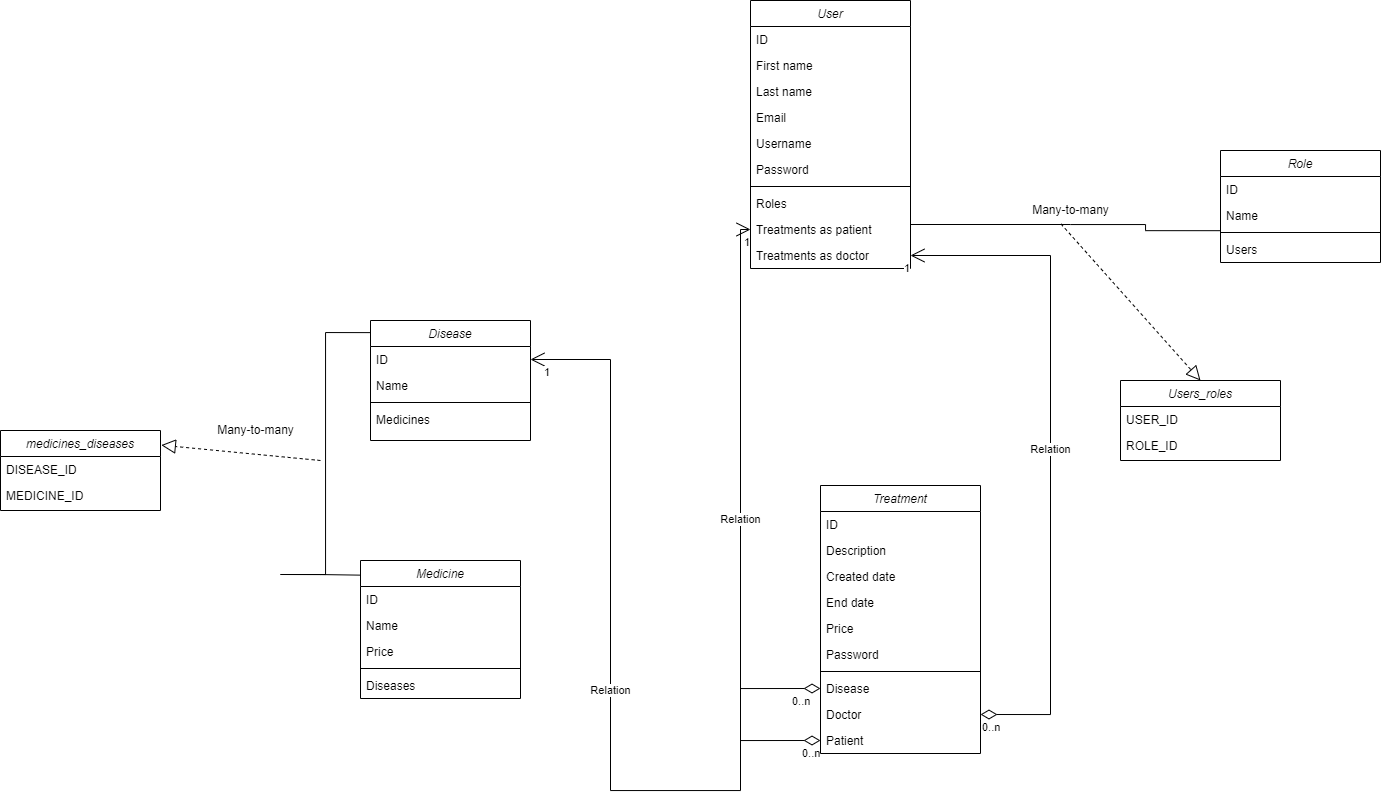

The diagram above was exported from draw.io. Its source (the exported page's mxGraphModel, read from the mxfile embedded in the PNG):
<mxGraphModel dx="2998" dy="1215" grid="1" gridSize="10" guides="1" tooltips="1" connect="1" arrows="1" fold="1" page="1" pageScale="1" pageWidth="827" pageHeight="1169" math="0" shadow="0">
  <root>
    <mxCell id="WIyWlLk6GJQsqaUBKTNV-0" />
    <mxCell id="WIyWlLk6GJQsqaUBKTNV-1" parent="WIyWlLk6GJQsqaUBKTNV-0" />
    <mxCell id="zkfFHV4jXpPFQw0GAbJ--0" value="User" style="swimlane;fontStyle=2;align=center;verticalAlign=top;childLayout=stackLayout;horizontal=1;startSize=26;horizontalStack=0;resizeParent=1;resizeLast=0;collapsible=1;marginBottom=0;rounded=0;shadow=0;strokeWidth=1;" parent="WIyWlLk6GJQsqaUBKTNV-1" vertex="1">
      <mxGeometry x="80" y="100" width="160" height="268" as="geometry">
        <mxRectangle x="230" y="140" width="160" height="26" as="alternateBounds" />
      </mxGeometry>
    </mxCell>
    <mxCell id="zkfFHV4jXpPFQw0GAbJ--1" value="ID" style="text;align=left;verticalAlign=top;spacingLeft=4;spacingRight=4;overflow=hidden;rotatable=0;points=[[0,0.5],[1,0.5]];portConstraint=eastwest;" parent="zkfFHV4jXpPFQw0GAbJ--0" vertex="1">
      <mxGeometry y="26" width="160" height="26" as="geometry" />
    </mxCell>
    <mxCell id="zkfFHV4jXpPFQw0GAbJ--2" value="First name" style="text;align=left;verticalAlign=top;spacingLeft=4;spacingRight=4;overflow=hidden;rotatable=0;points=[[0,0.5],[1,0.5]];portConstraint=eastwest;rounded=0;shadow=0;html=0;" parent="zkfFHV4jXpPFQw0GAbJ--0" vertex="1">
      <mxGeometry y="52" width="160" height="26" as="geometry" />
    </mxCell>
    <mxCell id="zkfFHV4jXpPFQw0GAbJ--3" value="Last name" style="text;align=left;verticalAlign=top;spacingLeft=4;spacingRight=4;overflow=hidden;rotatable=0;points=[[0,0.5],[1,0.5]];portConstraint=eastwest;rounded=0;shadow=0;html=0;" parent="zkfFHV4jXpPFQw0GAbJ--0" vertex="1">
      <mxGeometry y="78" width="160" height="26" as="geometry" />
    </mxCell>
    <mxCell id="1wwBy5Ni3iUJn7G4oR4E-0" value="Email" style="text;align=left;verticalAlign=top;spacingLeft=4;spacingRight=4;overflow=hidden;rotatable=0;points=[[0,0.5],[1,0.5]];portConstraint=eastwest;rounded=0;shadow=0;html=0;" vertex="1" parent="zkfFHV4jXpPFQw0GAbJ--0">
      <mxGeometry y="104" width="160" height="26" as="geometry" />
    </mxCell>
    <mxCell id="1wwBy5Ni3iUJn7G4oR4E-2" value="Username" style="text;align=left;verticalAlign=top;spacingLeft=4;spacingRight=4;overflow=hidden;rotatable=0;points=[[0,0.5],[1,0.5]];portConstraint=eastwest;rounded=0;shadow=0;html=0;" vertex="1" parent="zkfFHV4jXpPFQw0GAbJ--0">
      <mxGeometry y="130" width="160" height="26" as="geometry" />
    </mxCell>
    <mxCell id="1wwBy5Ni3iUJn7G4oR4E-1" value="Password" style="text;align=left;verticalAlign=top;spacingLeft=4;spacingRight=4;overflow=hidden;rotatable=0;points=[[0,0.5],[1,0.5]];portConstraint=eastwest;rounded=0;shadow=0;html=0;" vertex="1" parent="zkfFHV4jXpPFQw0GAbJ--0">
      <mxGeometry y="156" width="160" height="26" as="geometry" />
    </mxCell>
    <mxCell id="zkfFHV4jXpPFQw0GAbJ--4" value="" style="line;html=1;strokeWidth=1;align=left;verticalAlign=middle;spacingTop=-1;spacingLeft=3;spacingRight=3;rotatable=0;labelPosition=right;points=[];portConstraint=eastwest;" parent="zkfFHV4jXpPFQw0GAbJ--0" vertex="1">
      <mxGeometry y="182" width="160" height="8" as="geometry" />
    </mxCell>
    <mxCell id="zkfFHV4jXpPFQw0GAbJ--5" value="Roles" style="text;align=left;verticalAlign=top;spacingLeft=4;spacingRight=4;overflow=hidden;rotatable=0;points=[[0,0.5],[1,0.5]];portConstraint=eastwest;" parent="zkfFHV4jXpPFQw0GAbJ--0" vertex="1">
      <mxGeometry y="190" width="160" height="26" as="geometry" />
    </mxCell>
    <mxCell id="1wwBy5Ni3iUJn7G4oR4E-5" value="Treatments as patient" style="text;align=left;verticalAlign=top;spacingLeft=4;spacingRight=4;overflow=hidden;rotatable=0;points=[[0,0.5],[1,0.5]];portConstraint=eastwest;" vertex="1" parent="zkfFHV4jXpPFQw0GAbJ--0">
      <mxGeometry y="216" width="160" height="26" as="geometry" />
    </mxCell>
    <mxCell id="1wwBy5Ni3iUJn7G4oR4E-4" value="Treatments as doctor" style="text;align=left;verticalAlign=top;spacingLeft=4;spacingRight=4;overflow=hidden;rotatable=0;points=[[0,0.5],[1,0.5]];portConstraint=eastwest;" vertex="1" parent="zkfFHV4jXpPFQw0GAbJ--0">
      <mxGeometry y="242" width="160" height="26" as="geometry" />
    </mxCell>
    <mxCell id="1wwBy5Ni3iUJn7G4oR4E-6" value="Role" style="swimlane;fontStyle=2;align=center;verticalAlign=top;childLayout=stackLayout;horizontal=1;startSize=26;horizontalStack=0;resizeParent=1;resizeLast=0;collapsible=1;marginBottom=0;rounded=0;shadow=0;strokeWidth=1;" vertex="1" parent="WIyWlLk6GJQsqaUBKTNV-1">
      <mxGeometry x="550" y="250" width="160" height="112" as="geometry">
        <mxRectangle x="230" y="140" width="160" height="26" as="alternateBounds" />
      </mxGeometry>
    </mxCell>
    <mxCell id="1wwBy5Ni3iUJn7G4oR4E-7" value="ID" style="text;align=left;verticalAlign=top;spacingLeft=4;spacingRight=4;overflow=hidden;rotatable=0;points=[[0,0.5],[1,0.5]];portConstraint=eastwest;" vertex="1" parent="1wwBy5Ni3iUJn7G4oR4E-6">
      <mxGeometry y="26" width="160" height="26" as="geometry" />
    </mxCell>
    <mxCell id="1wwBy5Ni3iUJn7G4oR4E-8" value="Name" style="text;align=left;verticalAlign=top;spacingLeft=4;spacingRight=4;overflow=hidden;rotatable=0;points=[[0,0.5],[1,0.5]];portConstraint=eastwest;rounded=0;shadow=0;html=0;" vertex="1" parent="1wwBy5Ni3iUJn7G4oR4E-6">
      <mxGeometry y="52" width="160" height="26" as="geometry" />
    </mxCell>
    <mxCell id="1wwBy5Ni3iUJn7G4oR4E-17" value="" style="line;html=1;strokeWidth=1;align=left;verticalAlign=middle;spacingTop=-1;spacingLeft=3;spacingRight=3;rotatable=0;labelPosition=right;points=[];portConstraint=eastwest;" vertex="1" parent="1wwBy5Ni3iUJn7G4oR4E-6">
      <mxGeometry y="78" width="160" height="8" as="geometry" />
    </mxCell>
    <mxCell id="1wwBy5Ni3iUJn7G4oR4E-9" value="Users" style="text;align=left;verticalAlign=top;spacingLeft=4;spacingRight=4;overflow=hidden;rotatable=0;points=[[0,0.5],[1,0.5]];portConstraint=eastwest;rounded=0;shadow=0;html=0;" vertex="1" parent="1wwBy5Ni3iUJn7G4oR4E-6">
      <mxGeometry y="86" width="160" height="26" as="geometry" />
    </mxCell>
    <mxCell id="1wwBy5Ni3iUJn7G4oR4E-18" value="Users_roles" style="swimlane;fontStyle=2;align=center;verticalAlign=top;childLayout=stackLayout;horizontal=1;startSize=26;horizontalStack=0;resizeParent=1;resizeLast=0;collapsible=1;marginBottom=0;rounded=0;shadow=0;strokeWidth=1;" vertex="1" parent="WIyWlLk6GJQsqaUBKTNV-1">
      <mxGeometry x="450" y="480" width="160" height="80" as="geometry">
        <mxRectangle x="230" y="140" width="160" height="26" as="alternateBounds" />
      </mxGeometry>
    </mxCell>
    <mxCell id="1wwBy5Ni3iUJn7G4oR4E-19" value="USER_ID" style="text;align=left;verticalAlign=top;spacingLeft=4;spacingRight=4;overflow=hidden;rotatable=0;points=[[0,0.5],[1,0.5]];portConstraint=eastwest;" vertex="1" parent="1wwBy5Ni3iUJn7G4oR4E-18">
      <mxGeometry y="26" width="160" height="26" as="geometry" />
    </mxCell>
    <mxCell id="1wwBy5Ni3iUJn7G4oR4E-20" value="ROLE_ID" style="text;align=left;verticalAlign=top;spacingLeft=4;spacingRight=4;overflow=hidden;rotatable=0;points=[[0,0.5],[1,0.5]];portConstraint=eastwest;rounded=0;shadow=0;html=0;" vertex="1" parent="1wwBy5Ni3iUJn7G4oR4E-18">
      <mxGeometry y="52" width="160" height="26" as="geometry" />
    </mxCell>
    <mxCell id="1wwBy5Ni3iUJn7G4oR4E-25" style="edgeStyle=orthogonalEdgeStyle;rounded=0;orthogonalLoop=1;jettySize=auto;html=1;entryX=-0.004;entryY=1.084;entryDx=0;entryDy=0;entryPerimeter=0;endArrow=none;endFill=0;" edge="1" parent="WIyWlLk6GJQsqaUBKTNV-1" source="1wwBy5Ni3iUJn7G4oR4E-24" target="1wwBy5Ni3iUJn7G4oR4E-8">
      <mxGeometry relative="1" as="geometry" />
    </mxCell>
    <mxCell id="1wwBy5Ni3iUJn7G4oR4E-24" value="" style="line;html=1;strokeWidth=1;align=left;verticalAlign=middle;spacingTop=-1;spacingLeft=3;spacingRight=3;rotatable=0;labelPosition=right;points=[];portConstraint=eastwest;" vertex="1" parent="WIyWlLk6GJQsqaUBKTNV-1">
      <mxGeometry x="240" y="320" width="160" height="8" as="geometry" />
    </mxCell>
    <mxCell id="1wwBy5Ni3iUJn7G4oR4E-26" value="" style="endArrow=block;dashed=1;endFill=0;endSize=12;html=1;rounded=0;entryX=0.5;entryY=0;entryDx=0;entryDy=0;exitX=0.94;exitY=0.417;exitDx=0;exitDy=0;exitPerimeter=0;" edge="1" parent="WIyWlLk6GJQsqaUBKTNV-1" source="1wwBy5Ni3iUJn7G4oR4E-24" target="1wwBy5Ni3iUJn7G4oR4E-18">
      <mxGeometry width="160" relative="1" as="geometry">
        <mxPoint x="280" y="310" as="sourcePoint" />
        <mxPoint x="440" y="310" as="targetPoint" />
      </mxGeometry>
    </mxCell>
    <mxCell id="1wwBy5Ni3iUJn7G4oR4E-27" value="Many-to-many" style="text;html=1;align=center;verticalAlign=middle;resizable=0;points=[];autosize=1;strokeColor=none;fillColor=none;" vertex="1" parent="WIyWlLk6GJQsqaUBKTNV-1">
      <mxGeometry x="355" y="300" width="90" height="20" as="geometry" />
    </mxCell>
    <mxCell id="1wwBy5Ni3iUJn7G4oR4E-28" value="Treatment" style="swimlane;fontStyle=2;align=center;verticalAlign=top;childLayout=stackLayout;horizontal=1;startSize=26;horizontalStack=0;resizeParent=1;resizeLast=0;collapsible=1;marginBottom=0;rounded=0;shadow=0;strokeWidth=1;" vertex="1" parent="WIyWlLk6GJQsqaUBKTNV-1">
      <mxGeometry x="150" y="585" width="160" height="268" as="geometry">
        <mxRectangle x="230" y="140" width="160" height="26" as="alternateBounds" />
      </mxGeometry>
    </mxCell>
    <mxCell id="1wwBy5Ni3iUJn7G4oR4E-29" value="ID" style="text;align=left;verticalAlign=top;spacingLeft=4;spacingRight=4;overflow=hidden;rotatable=0;points=[[0,0.5],[1,0.5]];portConstraint=eastwest;" vertex="1" parent="1wwBy5Ni3iUJn7G4oR4E-28">
      <mxGeometry y="26" width="160" height="26" as="geometry" />
    </mxCell>
    <mxCell id="1wwBy5Ni3iUJn7G4oR4E-30" value="Description" style="text;align=left;verticalAlign=top;spacingLeft=4;spacingRight=4;overflow=hidden;rotatable=0;points=[[0,0.5],[1,0.5]];portConstraint=eastwest;rounded=0;shadow=0;html=0;" vertex="1" parent="1wwBy5Ni3iUJn7G4oR4E-28">
      <mxGeometry y="52" width="160" height="26" as="geometry" />
    </mxCell>
    <mxCell id="1wwBy5Ni3iUJn7G4oR4E-31" value="Created date" style="text;align=left;verticalAlign=top;spacingLeft=4;spacingRight=4;overflow=hidden;rotatable=0;points=[[0,0.5],[1,0.5]];portConstraint=eastwest;rounded=0;shadow=0;html=0;" vertex="1" parent="1wwBy5Ni3iUJn7G4oR4E-28">
      <mxGeometry y="78" width="160" height="26" as="geometry" />
    </mxCell>
    <mxCell id="1wwBy5Ni3iUJn7G4oR4E-32" value="End date" style="text;align=left;verticalAlign=top;spacingLeft=4;spacingRight=4;overflow=hidden;rotatable=0;points=[[0,0.5],[1,0.5]];portConstraint=eastwest;rounded=0;shadow=0;html=0;" vertex="1" parent="1wwBy5Ni3iUJn7G4oR4E-28">
      <mxGeometry y="104" width="160" height="26" as="geometry" />
    </mxCell>
    <mxCell id="1wwBy5Ni3iUJn7G4oR4E-33" value="Price" style="text;align=left;verticalAlign=top;spacingLeft=4;spacingRight=4;overflow=hidden;rotatable=0;points=[[0,0.5],[1,0.5]];portConstraint=eastwest;rounded=0;shadow=0;html=0;" vertex="1" parent="1wwBy5Ni3iUJn7G4oR4E-28">
      <mxGeometry y="130" width="160" height="26" as="geometry" />
    </mxCell>
    <mxCell id="1wwBy5Ni3iUJn7G4oR4E-34" value="Password" style="text;align=left;verticalAlign=top;spacingLeft=4;spacingRight=4;overflow=hidden;rotatable=0;points=[[0,0.5],[1,0.5]];portConstraint=eastwest;rounded=0;shadow=0;html=0;" vertex="1" parent="1wwBy5Ni3iUJn7G4oR4E-28">
      <mxGeometry y="156" width="160" height="26" as="geometry" />
    </mxCell>
    <mxCell id="1wwBy5Ni3iUJn7G4oR4E-35" value="" style="line;html=1;strokeWidth=1;align=left;verticalAlign=middle;spacingTop=-1;spacingLeft=3;spacingRight=3;rotatable=0;labelPosition=right;points=[];portConstraint=eastwest;" vertex="1" parent="1wwBy5Ni3iUJn7G4oR4E-28">
      <mxGeometry y="182" width="160" height="8" as="geometry" />
    </mxCell>
    <mxCell id="1wwBy5Ni3iUJn7G4oR4E-36" value="Disease" style="text;align=left;verticalAlign=top;spacingLeft=4;spacingRight=4;overflow=hidden;rotatable=0;points=[[0,0.5],[1,0.5]];portConstraint=eastwest;" vertex="1" parent="1wwBy5Ni3iUJn7G4oR4E-28">
      <mxGeometry y="190" width="160" height="26" as="geometry" />
    </mxCell>
    <mxCell id="1wwBy5Ni3iUJn7G4oR4E-37" value="Doctor" style="text;align=left;verticalAlign=top;spacingLeft=4;spacingRight=4;overflow=hidden;rotatable=0;points=[[0,0.5],[1,0.5]];portConstraint=eastwest;" vertex="1" parent="1wwBy5Ni3iUJn7G4oR4E-28">
      <mxGeometry y="216" width="160" height="26" as="geometry" />
    </mxCell>
    <mxCell id="1wwBy5Ni3iUJn7G4oR4E-38" value="Patient" style="text;align=left;verticalAlign=top;spacingLeft=4;spacingRight=4;overflow=hidden;rotatable=0;points=[[0,0.5],[1,0.5]];portConstraint=eastwest;" vertex="1" parent="1wwBy5Ni3iUJn7G4oR4E-28">
      <mxGeometry y="242" width="160" height="26" as="geometry" />
    </mxCell>
    <mxCell id="1wwBy5Ni3iUJn7G4oR4E-39" value="Disease" style="swimlane;fontStyle=2;align=center;verticalAlign=top;childLayout=stackLayout;horizontal=1;startSize=26;horizontalStack=0;resizeParent=1;resizeLast=0;collapsible=1;marginBottom=0;rounded=0;shadow=0;strokeWidth=1;" vertex="1" parent="WIyWlLk6GJQsqaUBKTNV-1">
      <mxGeometry x="-300" y="420" width="160" height="120" as="geometry">
        <mxRectangle x="230" y="140" width="160" height="26" as="alternateBounds" />
      </mxGeometry>
    </mxCell>
    <mxCell id="1wwBy5Ni3iUJn7G4oR4E-40" value="ID" style="text;align=left;verticalAlign=top;spacingLeft=4;spacingRight=4;overflow=hidden;rotatable=0;points=[[0,0.5],[1,0.5]];portConstraint=eastwest;" vertex="1" parent="1wwBy5Ni3iUJn7G4oR4E-39">
      <mxGeometry y="26" width="160" height="26" as="geometry" />
    </mxCell>
    <mxCell id="1wwBy5Ni3iUJn7G4oR4E-41" value="Name" style="text;align=left;verticalAlign=top;spacingLeft=4;spacingRight=4;overflow=hidden;rotatable=0;points=[[0,0.5],[1,0.5]];portConstraint=eastwest;rounded=0;shadow=0;html=0;" vertex="1" parent="1wwBy5Ni3iUJn7G4oR4E-39">
      <mxGeometry y="52" width="160" height="26" as="geometry" />
    </mxCell>
    <mxCell id="1wwBy5Ni3iUJn7G4oR4E-46" value="" style="line;html=1;strokeWidth=1;align=left;verticalAlign=middle;spacingTop=-1;spacingLeft=3;spacingRight=3;rotatable=0;labelPosition=right;points=[];portConstraint=eastwest;" vertex="1" parent="1wwBy5Ni3iUJn7G4oR4E-39">
      <mxGeometry y="78" width="160" height="8" as="geometry" />
    </mxCell>
    <mxCell id="1wwBy5Ni3iUJn7G4oR4E-47" value="Medicines" style="text;align=left;verticalAlign=top;spacingLeft=4;spacingRight=4;overflow=hidden;rotatable=0;points=[[0,0.5],[1,0.5]];portConstraint=eastwest;" vertex="1" parent="1wwBy5Ni3iUJn7G4oR4E-39">
      <mxGeometry y="86" width="160" height="26" as="geometry" />
    </mxCell>
    <mxCell id="1wwBy5Ni3iUJn7G4oR4E-50" value="Medicine" style="swimlane;fontStyle=2;align=center;verticalAlign=top;childLayout=stackLayout;horizontal=1;startSize=26;horizontalStack=0;resizeParent=1;resizeLast=0;collapsible=1;marginBottom=0;rounded=0;shadow=0;strokeWidth=1;" vertex="1" parent="WIyWlLk6GJQsqaUBKTNV-1">
      <mxGeometry x="-310" y="660" width="160" height="138" as="geometry">
        <mxRectangle x="230" y="140" width="160" height="26" as="alternateBounds" />
      </mxGeometry>
    </mxCell>
    <mxCell id="1wwBy5Ni3iUJn7G4oR4E-51" value="ID" style="text;align=left;verticalAlign=top;spacingLeft=4;spacingRight=4;overflow=hidden;rotatable=0;points=[[0,0.5],[1,0.5]];portConstraint=eastwest;" vertex="1" parent="1wwBy5Ni3iUJn7G4oR4E-50">
      <mxGeometry y="26" width="160" height="26" as="geometry" />
    </mxCell>
    <mxCell id="1wwBy5Ni3iUJn7G4oR4E-52" value="Name" style="text;align=left;verticalAlign=top;spacingLeft=4;spacingRight=4;overflow=hidden;rotatable=0;points=[[0,0.5],[1,0.5]];portConstraint=eastwest;rounded=0;shadow=0;html=0;" vertex="1" parent="1wwBy5Ni3iUJn7G4oR4E-50">
      <mxGeometry y="52" width="160" height="26" as="geometry" />
    </mxCell>
    <mxCell id="1wwBy5Ni3iUJn7G4oR4E-55" value="Price" style="text;align=left;verticalAlign=top;spacingLeft=4;spacingRight=4;overflow=hidden;rotatable=0;points=[[0,0.5],[1,0.5]];portConstraint=eastwest;rounded=0;shadow=0;html=0;" vertex="1" parent="1wwBy5Ni3iUJn7G4oR4E-50">
      <mxGeometry y="78" width="160" height="26" as="geometry" />
    </mxCell>
    <mxCell id="1wwBy5Ni3iUJn7G4oR4E-53" value="" style="line;html=1;strokeWidth=1;align=left;verticalAlign=middle;spacingTop=-1;spacingLeft=3;spacingRight=3;rotatable=0;labelPosition=right;points=[];portConstraint=eastwest;" vertex="1" parent="1wwBy5Ni3iUJn7G4oR4E-50">
      <mxGeometry y="104" width="160" height="8" as="geometry" />
    </mxCell>
    <mxCell id="1wwBy5Ni3iUJn7G4oR4E-54" value="Diseases" style="text;align=left;verticalAlign=top;spacingLeft=4;spacingRight=4;overflow=hidden;rotatable=0;points=[[0,0.5],[1,0.5]];portConstraint=eastwest;" vertex="1" parent="1wwBy5Ni3iUJn7G4oR4E-50">
      <mxGeometry y="112" width="160" height="26" as="geometry" />
    </mxCell>
    <mxCell id="1wwBy5Ni3iUJn7G4oR4E-59" value="Relation" style="endArrow=open;html=1;endSize=12;startArrow=diamondThin;startSize=14;startFill=0;edgeStyle=orthogonalEdgeStyle;rounded=0;exitX=0;exitY=0.5;exitDx=0;exitDy=0;entryX=1;entryY=0.5;entryDx=0;entryDy=0;" edge="1" parent="WIyWlLk6GJQsqaUBKTNV-1" source="1wwBy5Ni3iUJn7G4oR4E-36" target="1wwBy5Ni3iUJn7G4oR4E-40">
      <mxGeometry relative="1" as="geometry">
        <mxPoint x="130" y="520" as="sourcePoint" />
        <mxPoint x="290" y="520" as="targetPoint" />
        <Array as="points">
          <mxPoint x="70" y="788" />
          <mxPoint x="70" y="890" />
          <mxPoint x="-60" y="890" />
          <mxPoint x="-60" y="459" />
        </Array>
      </mxGeometry>
    </mxCell>
    <mxCell id="1wwBy5Ni3iUJn7G4oR4E-60" value="0..n" style="edgeLabel;resizable=0;html=1;align=left;verticalAlign=top;" connectable="0" vertex="1" parent="1wwBy5Ni3iUJn7G4oR4E-59">
      <mxGeometry x="-1" relative="1" as="geometry">
        <mxPoint x="-30" as="offset" />
      </mxGeometry>
    </mxCell>
    <mxCell id="1wwBy5Ni3iUJn7G4oR4E-61" value="1" style="edgeLabel;resizable=0;html=1;align=right;verticalAlign=top;" connectable="0" vertex="1" parent="1wwBy5Ni3iUJn7G4oR4E-59">
      <mxGeometry x="1" relative="1" as="geometry">
        <mxPoint x="20" as="offset" />
      </mxGeometry>
    </mxCell>
    <mxCell id="1wwBy5Ni3iUJn7G4oR4E-62" value="Relation" style="endArrow=open;html=1;endSize=12;startArrow=diamondThin;startSize=14;startFill=0;edgeStyle=orthogonalEdgeStyle;rounded=0;exitX=1;exitY=0.5;exitDx=0;exitDy=0;" edge="1" parent="WIyWlLk6GJQsqaUBKTNV-1" source="1wwBy5Ni3iUJn7G4oR4E-37" target="1wwBy5Ni3iUJn7G4oR4E-4">
      <mxGeometry relative="1" as="geometry">
        <mxPoint x="130" y="520" as="sourcePoint" />
        <mxPoint x="290" y="520" as="targetPoint" />
        <Array as="points">
          <mxPoint x="380" y="814" />
          <mxPoint x="380" y="355" />
        </Array>
      </mxGeometry>
    </mxCell>
    <mxCell id="1wwBy5Ni3iUJn7G4oR4E-63" value="0..n" style="edgeLabel;resizable=0;html=1;align=left;verticalAlign=top;" connectable="0" vertex="1" parent="1wwBy5Ni3iUJn7G4oR4E-62">
      <mxGeometry x="-1" relative="1" as="geometry" />
    </mxCell>
    <mxCell id="1wwBy5Ni3iUJn7G4oR4E-64" value="1" style="edgeLabel;resizable=0;html=1;align=right;verticalAlign=top;" connectable="0" vertex="1" parent="1wwBy5Ni3iUJn7G4oR4E-62">
      <mxGeometry x="1" relative="1" as="geometry" />
    </mxCell>
    <mxCell id="1wwBy5Ni3iUJn7G4oR4E-65" value="Relation" style="endArrow=open;html=1;endSize=12;startArrow=diamondThin;startSize=14;startFill=0;edgeStyle=orthogonalEdgeStyle;rounded=0;exitX=0;exitY=0.5;exitDx=0;exitDy=0;entryX=0;entryY=0.5;entryDx=0;entryDy=0;" edge="1" parent="WIyWlLk6GJQsqaUBKTNV-1" source="1wwBy5Ni3iUJn7G4oR4E-38" target="1wwBy5Ni3iUJn7G4oR4E-5">
      <mxGeometry relative="1" as="geometry">
        <mxPoint x="130" y="520" as="sourcePoint" />
        <mxPoint x="290" y="520" as="targetPoint" />
      </mxGeometry>
    </mxCell>
    <mxCell id="1wwBy5Ni3iUJn7G4oR4E-66" value="0..n" style="edgeLabel;resizable=0;html=1;align=left;verticalAlign=top;" connectable="0" vertex="1" parent="1wwBy5Ni3iUJn7G4oR4E-65">
      <mxGeometry x="-1" relative="1" as="geometry">
        <mxPoint x="-20" as="offset" />
      </mxGeometry>
    </mxCell>
    <mxCell id="1wwBy5Ni3iUJn7G4oR4E-67" value="1" style="edgeLabel;resizable=0;html=1;align=right;verticalAlign=top;" connectable="0" vertex="1" parent="1wwBy5Ni3iUJn7G4oR4E-65">
      <mxGeometry x="1" relative="1" as="geometry" />
    </mxCell>
    <mxCell id="1wwBy5Ni3iUJn7G4oR4E-68" value="medicines_diseases" style="swimlane;fontStyle=2;align=center;verticalAlign=top;childLayout=stackLayout;horizontal=1;startSize=26;horizontalStack=0;resizeParent=1;resizeLast=0;collapsible=1;marginBottom=0;rounded=0;shadow=0;strokeWidth=1;" vertex="1" parent="WIyWlLk6GJQsqaUBKTNV-1">
      <mxGeometry x="-670" y="530" width="160" height="80" as="geometry">
        <mxRectangle x="230" y="140" width="160" height="26" as="alternateBounds" />
      </mxGeometry>
    </mxCell>
    <mxCell id="1wwBy5Ni3iUJn7G4oR4E-69" value="DISEASE_ID" style="text;align=left;verticalAlign=top;spacingLeft=4;spacingRight=4;overflow=hidden;rotatable=0;points=[[0,0.5],[1,0.5]];portConstraint=eastwest;" vertex="1" parent="1wwBy5Ni3iUJn7G4oR4E-68">
      <mxGeometry y="26" width="160" height="26" as="geometry" />
    </mxCell>
    <mxCell id="1wwBy5Ni3iUJn7G4oR4E-70" value="MEDICINE_ID" style="text;align=left;verticalAlign=top;spacingLeft=4;spacingRight=4;overflow=hidden;rotatable=0;points=[[0,0.5],[1,0.5]];portConstraint=eastwest;rounded=0;shadow=0;html=0;" vertex="1" parent="1wwBy5Ni3iUJn7G4oR4E-68">
      <mxGeometry y="52" width="160" height="26" as="geometry" />
    </mxCell>
    <mxCell id="1wwBy5Ni3iUJn7G4oR4E-76" style="edgeStyle=orthogonalEdgeStyle;rounded=0;orthogonalLoop=1;jettySize=auto;html=1;entryX=-0.005;entryY=0.106;entryDx=0;entryDy=0;entryPerimeter=0;endArrow=none;endFill=0;" edge="1" parent="WIyWlLk6GJQsqaUBKTNV-1" target="1wwBy5Ni3iUJn7G4oR4E-50">
      <mxGeometry relative="1" as="geometry">
        <mxPoint x="-390" y="674" as="sourcePoint" />
      </mxGeometry>
    </mxCell>
    <mxCell id="1wwBy5Ni3iUJn7G4oR4E-77" style="edgeStyle=orthogonalEdgeStyle;rounded=0;orthogonalLoop=1;jettySize=auto;html=1;entryX=0;entryY=0.101;entryDx=0;entryDy=0;entryPerimeter=0;endArrow=none;endFill=0;" edge="1" parent="WIyWlLk6GJQsqaUBKTNV-1" target="1wwBy5Ni3iUJn7G4oR4E-39">
      <mxGeometry relative="1" as="geometry">
        <mxPoint x="-390" y="674" as="sourcePoint" />
      </mxGeometry>
    </mxCell>
    <mxCell id="1wwBy5Ni3iUJn7G4oR4E-78" value="" style="endArrow=block;dashed=1;endFill=0;endSize=12;html=1;rounded=0;entryX=1.005;entryY=0.183;entryDx=0;entryDy=0;entryPerimeter=0;" edge="1" parent="WIyWlLk6GJQsqaUBKTNV-1" target="1wwBy5Ni3iUJn7G4oR4E-68">
      <mxGeometry width="160" relative="1" as="geometry">
        <mxPoint x="-350" y="560" as="sourcePoint" />
        <mxPoint x="-440.4" y="836.6600000000001" as="targetPoint" />
      </mxGeometry>
    </mxCell>
    <mxCell id="1wwBy5Ni3iUJn7G4oR4E-79" value="Many-to-many" style="text;html=1;align=center;verticalAlign=middle;resizable=0;points=[];autosize=1;strokeColor=none;fillColor=none;" vertex="1" parent="WIyWlLk6GJQsqaUBKTNV-1">
      <mxGeometry x="-460" y="520" width="90" height="20" as="geometry" />
    </mxCell>
  </root>
</mxGraphModel>